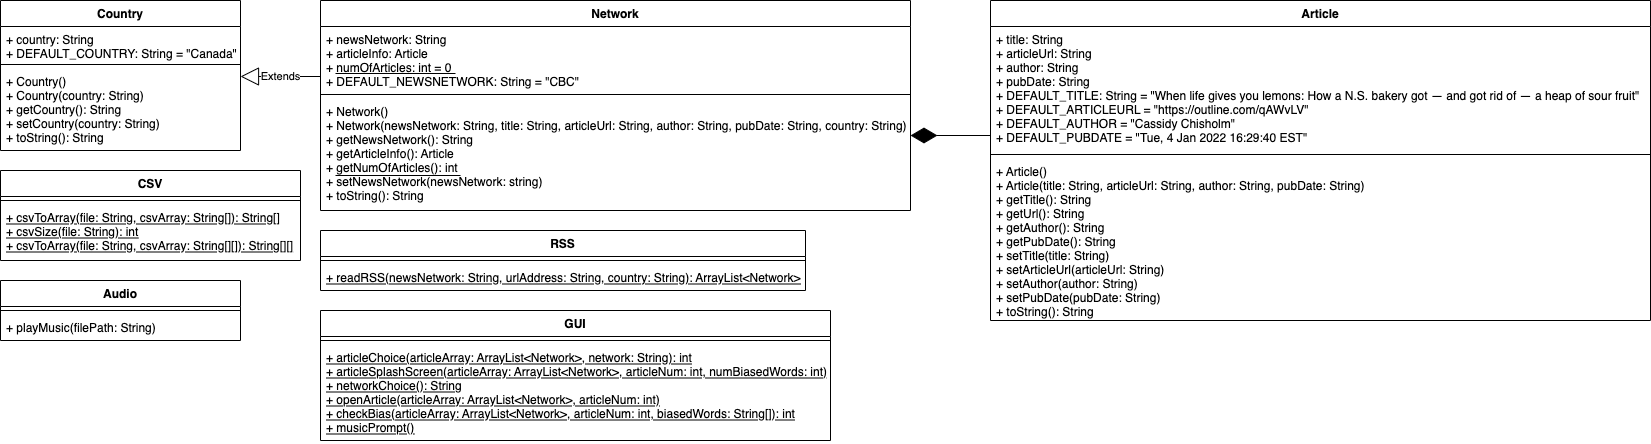

The diagram above was exported from draw.io. Its source (the exported page's mxGraphModel, read from the mxfile embedded in the PNG):
<mxGraphModel dx="1198" dy="708" grid="1" gridSize="10" guides="1" tooltips="1" connect="1" arrows="1" fold="1" page="1" pageScale="1" pageWidth="850" pageHeight="1100" math="0" shadow="0">
  <root>
    <mxCell id="0" />
    <mxCell id="1" parent="0" />
    <mxCell id="0RzsXfoAopPbOQ_nu3I--1" value="Article" style="swimlane;fontStyle=1;align=center;verticalAlign=top;childLayout=stackLayout;horizontal=1;startSize=26;horizontalStack=0;resizeParent=1;resizeParentMax=0;resizeLast=0;collapsible=1;marginBottom=0;" parent="1" vertex="1">
      <mxGeometry x="1280" y="530" width="660" height="320" as="geometry" />
    </mxCell>
    <mxCell id="0RzsXfoAopPbOQ_nu3I--2" value="+ title: String&#10;+ articleUrl: String&#10;+ author: String&#10;+ pubDate: String&#10;+ DEFAULT_TITLE: String = &quot;When life gives you lemons: How a N.S. bakery got — and got rid of — a heap of sour fruit&quot;&#10;+ DEFAULT_ARTICLEURL = &quot;https://outline.com/qAWvLV&quot;&#10;+ DEFAULT_AUTHOR = &quot;Cassidy Chisholm&quot;&#10;+ DEFAULT_PUBDATE = &quot;Tue, 4 Jan 2022 16:29:40 EST&quot;" style="text;strokeColor=none;fillColor=none;align=left;verticalAlign=top;spacingLeft=4;spacingRight=4;overflow=hidden;rotatable=0;points=[[0,0.5],[1,0.5]];portConstraint=eastwest;" parent="0RzsXfoAopPbOQ_nu3I--1" vertex="1">
      <mxGeometry y="26" width="660" height="124" as="geometry" />
    </mxCell>
    <mxCell id="0RzsXfoAopPbOQ_nu3I--3" value="" style="line;strokeWidth=1;fillColor=none;align=left;verticalAlign=middle;spacingTop=-1;spacingLeft=3;spacingRight=3;rotatable=0;labelPosition=right;points=[];portConstraint=eastwest;" parent="0RzsXfoAopPbOQ_nu3I--1" vertex="1">
      <mxGeometry y="150" width="660" height="8" as="geometry" />
    </mxCell>
    <mxCell id="0RzsXfoAopPbOQ_nu3I--4" value="+ Article()&#10;+ Article(title: String, articleUrl: String, author: String, pubDate: String)&#10;+ getTitle(): String&#10;+ getUrl(): String&#10;+ getAuthor(): String&#10;+ getPubDate(): String&#10;+ setTitle(title: String)&#10;+ setArticleUrl(articleUrl: String)&#10;+ setAuthor(author: String)&#10;+ setPubDate(pubDate: String)&#10;+ toString(): String" style="text;strokeColor=none;fillColor=none;align=left;verticalAlign=top;spacingLeft=4;spacingRight=4;overflow=hidden;rotatable=0;points=[[0,0.5],[1,0.5]];portConstraint=eastwest;" parent="0RzsXfoAopPbOQ_nu3I--1" vertex="1">
      <mxGeometry y="158" width="660" height="162" as="geometry" />
    </mxCell>
    <mxCell id="ewwVl7LbjEfZKsYEPDvy-7" value="Audio" style="swimlane;fontStyle=1;align=center;verticalAlign=top;childLayout=stackLayout;horizontal=1;startSize=26;horizontalStack=0;resizeParent=1;resizeParentMax=0;resizeLast=0;collapsible=1;marginBottom=0;" vertex="1" parent="1">
      <mxGeometry x="290" y="810" width="240" height="60" as="geometry" />
    </mxCell>
    <mxCell id="ewwVl7LbjEfZKsYEPDvy-9" value="" style="line;strokeWidth=1;fillColor=none;align=left;verticalAlign=middle;spacingTop=-1;spacingLeft=3;spacingRight=3;rotatable=0;labelPosition=right;points=[];portConstraint=eastwest;" vertex="1" parent="ewwVl7LbjEfZKsYEPDvy-7">
      <mxGeometry y="26" width="240" height="8" as="geometry" />
    </mxCell>
    <mxCell id="ewwVl7LbjEfZKsYEPDvy-10" value="+ playMusic(filePath: String)" style="text;strokeColor=none;fillColor=none;align=left;verticalAlign=top;spacingLeft=4;spacingRight=4;overflow=hidden;rotatable=0;points=[[0,0.5],[1,0.5]];portConstraint=eastwest;" vertex="1" parent="ewwVl7LbjEfZKsYEPDvy-7">
      <mxGeometry y="34" width="240" height="26" as="geometry" />
    </mxCell>
    <mxCell id="ewwVl7LbjEfZKsYEPDvy-16" value="Country" style="swimlane;fontStyle=1;align=center;verticalAlign=top;childLayout=stackLayout;horizontal=1;startSize=26;horizontalStack=0;resizeParent=1;resizeParentMax=0;resizeLast=0;collapsible=1;marginBottom=0;" vertex="1" parent="1">
      <mxGeometry x="290" y="530" width="240" height="150" as="geometry" />
    </mxCell>
    <mxCell id="ewwVl7LbjEfZKsYEPDvy-17" value="+ country: String&#10;+ DEFAULT_COUNTRY: String = &quot;Canada&quot;" style="text;strokeColor=none;fillColor=none;align=left;verticalAlign=top;spacingLeft=4;spacingRight=4;overflow=hidden;rotatable=0;points=[[0,0.5],[1,0.5]];portConstraint=eastwest;" vertex="1" parent="ewwVl7LbjEfZKsYEPDvy-16">
      <mxGeometry y="26" width="240" height="34" as="geometry" />
    </mxCell>
    <mxCell id="ewwVl7LbjEfZKsYEPDvy-18" value="" style="line;strokeWidth=1;fillColor=none;align=left;verticalAlign=middle;spacingTop=-1;spacingLeft=3;spacingRight=3;rotatable=0;labelPosition=right;points=[];portConstraint=eastwest;" vertex="1" parent="ewwVl7LbjEfZKsYEPDvy-16">
      <mxGeometry y="60" width="240" height="8" as="geometry" />
    </mxCell>
    <mxCell id="ewwVl7LbjEfZKsYEPDvy-19" value="+ Country()&#10;+ Country(country: String)&#10;+ getCountry(): String&#10;+ setCountry(country: String)&#10;+ toString(): String" style="text;strokeColor=none;fillColor=none;align=left;verticalAlign=top;spacingLeft=4;spacingRight=4;overflow=hidden;rotatable=0;points=[[0,0.5],[1,0.5]];portConstraint=eastwest;" vertex="1" parent="ewwVl7LbjEfZKsYEPDvy-16">
      <mxGeometry y="68" width="240" height="82" as="geometry" />
    </mxCell>
    <mxCell id="ewwVl7LbjEfZKsYEPDvy-20" value="CSV" style="swimlane;fontStyle=1;align=center;verticalAlign=top;childLayout=stackLayout;horizontal=1;startSize=26;horizontalStack=0;resizeParent=1;resizeParentMax=0;resizeLast=0;collapsible=1;marginBottom=0;" vertex="1" parent="1">
      <mxGeometry x="290" y="700" width="300" height="90" as="geometry" />
    </mxCell>
    <mxCell id="ewwVl7LbjEfZKsYEPDvy-22" value="" style="line;strokeWidth=1;fillColor=none;align=left;verticalAlign=middle;spacingTop=-1;spacingLeft=3;spacingRight=3;rotatable=0;labelPosition=right;points=[];portConstraint=eastwest;" vertex="1" parent="ewwVl7LbjEfZKsYEPDvy-20">
      <mxGeometry y="26" width="300" height="8" as="geometry" />
    </mxCell>
    <mxCell id="ewwVl7LbjEfZKsYEPDvy-23" value="+ csvToArray(file: String, csvArray: String[]): String[]&#10;+ csvSize(file: String): int&#10;+ csvToArray(file: String, csvArray: String[][]): String[][]" style="text;strokeColor=none;fillColor=none;align=left;verticalAlign=top;spacingLeft=4;spacingRight=4;overflow=hidden;rotatable=0;points=[[0,0.5],[1,0.5]];portConstraint=eastwest;fontStyle=4" vertex="1" parent="ewwVl7LbjEfZKsYEPDvy-20">
      <mxGeometry y="34" width="300" height="56" as="geometry" />
    </mxCell>
    <mxCell id="ewwVl7LbjEfZKsYEPDvy-24" value="GUI" style="swimlane;fontStyle=1;align=center;verticalAlign=top;childLayout=stackLayout;horizontal=1;startSize=26;horizontalStack=0;resizeParent=1;resizeParentMax=0;resizeLast=0;collapsible=1;marginBottom=0;" vertex="1" parent="1">
      <mxGeometry x="610" y="840" width="510" height="130" as="geometry" />
    </mxCell>
    <mxCell id="ewwVl7LbjEfZKsYEPDvy-26" value="" style="line;strokeWidth=1;fillColor=none;align=left;verticalAlign=middle;spacingTop=-1;spacingLeft=3;spacingRight=3;rotatable=0;labelPosition=right;points=[];portConstraint=eastwest;" vertex="1" parent="ewwVl7LbjEfZKsYEPDvy-24">
      <mxGeometry y="26" width="510" height="8" as="geometry" />
    </mxCell>
    <mxCell id="ewwVl7LbjEfZKsYEPDvy-27" value="+ articleChoice(articleArray: ArrayList&lt;Network&gt;, network: String): int&#10;+ articleSplashScreen(articleArray: ArrayList&lt;Network&gt;, articleNum: int, numBiasedWords: int)&#10;+ networkChoice(): String&#10;+ openArticle(articleArray: ArrayList&lt;Network&gt;, articleNum: int)&#10;+ checkBias(articleArray: ArrayList&lt;Network&gt;, articleNum: int, biasedWords: String[]): int&#10;+ musicPrompt()" style="text;strokeColor=none;fillColor=none;align=left;verticalAlign=top;spacingLeft=4;spacingRight=4;overflow=hidden;rotatable=0;points=[[0,0.5],[1,0.5]];portConstraint=eastwest;fontStyle=4" vertex="1" parent="ewwVl7LbjEfZKsYEPDvy-24">
      <mxGeometry y="34" width="510" height="96" as="geometry" />
    </mxCell>
    <mxCell id="ewwVl7LbjEfZKsYEPDvy-33" value="RSS" style="swimlane;fontStyle=1;align=center;verticalAlign=top;childLayout=stackLayout;horizontal=1;startSize=26;horizontalStack=0;resizeParent=1;resizeParentMax=0;resizeLast=0;collapsible=1;marginBottom=0;" vertex="1" parent="1">
      <mxGeometry x="610" y="760" width="485" height="60" as="geometry" />
    </mxCell>
    <mxCell id="ewwVl7LbjEfZKsYEPDvy-35" value="" style="line;strokeWidth=1;fillColor=none;align=left;verticalAlign=middle;spacingTop=-1;spacingLeft=3;spacingRight=3;rotatable=0;labelPosition=right;points=[];portConstraint=eastwest;" vertex="1" parent="ewwVl7LbjEfZKsYEPDvy-33">
      <mxGeometry y="26" width="485" height="8" as="geometry" />
    </mxCell>
    <mxCell id="ewwVl7LbjEfZKsYEPDvy-36" value="+ readRSS(newsNetwork: String, urlAddress: String, country: String): ArrayList&lt;Network&gt;" style="text;strokeColor=none;fillColor=none;align=left;verticalAlign=top;spacingLeft=4;spacingRight=4;overflow=hidden;rotatable=0;points=[[0,0.5],[1,0.5]];portConstraint=eastwest;fontStyle=4" vertex="1" parent="ewwVl7LbjEfZKsYEPDvy-33">
      <mxGeometry y="34" width="485" height="26" as="geometry" />
    </mxCell>
    <mxCell id="ewwVl7LbjEfZKsYEPDvy-38" value="" style="group" vertex="1" connectable="0" parent="1">
      <mxGeometry x="610" y="530" width="590" height="210" as="geometry" />
    </mxCell>
    <mxCell id="ewwVl7LbjEfZKsYEPDvy-28" value="Network" style="swimlane;fontStyle=1;align=center;verticalAlign=top;childLayout=stackLayout;horizontal=1;startSize=26;horizontalStack=0;resizeParent=1;resizeParentMax=0;resizeLast=0;collapsible=1;marginBottom=0;" vertex="1" parent="ewwVl7LbjEfZKsYEPDvy-38">
      <mxGeometry width="590" height="210" as="geometry" />
    </mxCell>
    <mxCell id="ewwVl7LbjEfZKsYEPDvy-29" value="+ newsNetwork: String&#10;+ articleInfo: Article&#10;+ numOfArticles: int = 0&#10;+ DEFAULT_NEWSNETWORK: String = &quot;CBC&quot;" style="text;strokeColor=none;fillColor=none;align=left;verticalAlign=top;spacingLeft=4;spacingRight=4;overflow=hidden;rotatable=0;points=[[0,0.5],[1,0.5]];portConstraint=eastwest;" vertex="1" parent="ewwVl7LbjEfZKsYEPDvy-28">
      <mxGeometry y="26" width="590" height="64" as="geometry" />
    </mxCell>
    <mxCell id="ewwVl7LbjEfZKsYEPDvy-32" value="" style="endArrow=none;html=1;rounded=0;" edge="1" parent="ewwVl7LbjEfZKsYEPDvy-28">
      <mxGeometry width="50" height="50" relative="1" as="geometry">
        <mxPoint x="15" y="73" as="sourcePoint" />
        <mxPoint x="135" y="73" as="targetPoint" />
      </mxGeometry>
    </mxCell>
    <mxCell id="ewwVl7LbjEfZKsYEPDvy-30" value="" style="line;strokeWidth=1;fillColor=none;align=left;verticalAlign=middle;spacingTop=-1;spacingLeft=3;spacingRight=3;rotatable=0;labelPosition=right;points=[];portConstraint=eastwest;" vertex="1" parent="ewwVl7LbjEfZKsYEPDvy-28">
      <mxGeometry y="90" width="590" height="8" as="geometry" />
    </mxCell>
    <mxCell id="ewwVl7LbjEfZKsYEPDvy-31" value="+ Network()&#10;+ Network(newsNetwork: String, title: String, articleUrl: String, author: String, pubDate: String, country: String)&#10;+ getNewsNetwork(): String&#10;+ getArticleInfo(): Article&#10;+ getNumOfArticles(): int&#10;+ setNewsNetwork(newsNetwork: string)&#10;+ toString(): String" style="text;strokeColor=none;fillColor=none;align=left;verticalAlign=top;spacingLeft=4;spacingRight=4;overflow=hidden;rotatable=0;points=[[0,0.5],[1,0.5]];portConstraint=eastwest;" vertex="1" parent="ewwVl7LbjEfZKsYEPDvy-28">
      <mxGeometry y="98" width="590" height="112" as="geometry" />
    </mxCell>
    <mxCell id="ewwVl7LbjEfZKsYEPDvy-37" value="" style="endArrow=none;html=1;rounded=0;" edge="1" parent="ewwVl7LbjEfZKsYEPDvy-38">
      <mxGeometry width="50" height="50" relative="1" as="geometry">
        <mxPoint x="15" y="175" as="sourcePoint" />
        <mxPoint x="140" y="175" as="targetPoint" />
      </mxGeometry>
    </mxCell>
    <mxCell id="ewwVl7LbjEfZKsYEPDvy-45" value="" style="endArrow=diamondThin;endFill=1;endSize=24;html=1;rounded=0;entryX=1;entryY=0.5;entryDx=0;entryDy=0;exitX=0;exitY=0.5;exitDx=0;exitDy=0;" edge="1" parent="1">
      <mxGeometry width="160" relative="1" as="geometry">
        <mxPoint x="1280" y="665.0000000000002" as="sourcePoint" />
        <mxPoint x="1200" y="665" as="targetPoint" />
      </mxGeometry>
    </mxCell>
    <mxCell id="ewwVl7LbjEfZKsYEPDvy-47" value="Extends" style="endArrow=block;endSize=16;endFill=0;html=1;rounded=0;fontColor=#000000;exitX=0;exitY=0.5;exitDx=0;exitDy=0;entryX=1;entryY=0.5;entryDx=0;entryDy=0;" edge="1" parent="1">
      <mxGeometry width="160" relative="1" as="geometry">
        <mxPoint x="610" y="606.0000000000002" as="sourcePoint" />
        <mxPoint x="530" y="606.0000000000002" as="targetPoint" />
      </mxGeometry>
    </mxCell>
  </root>
</mxGraphModel>